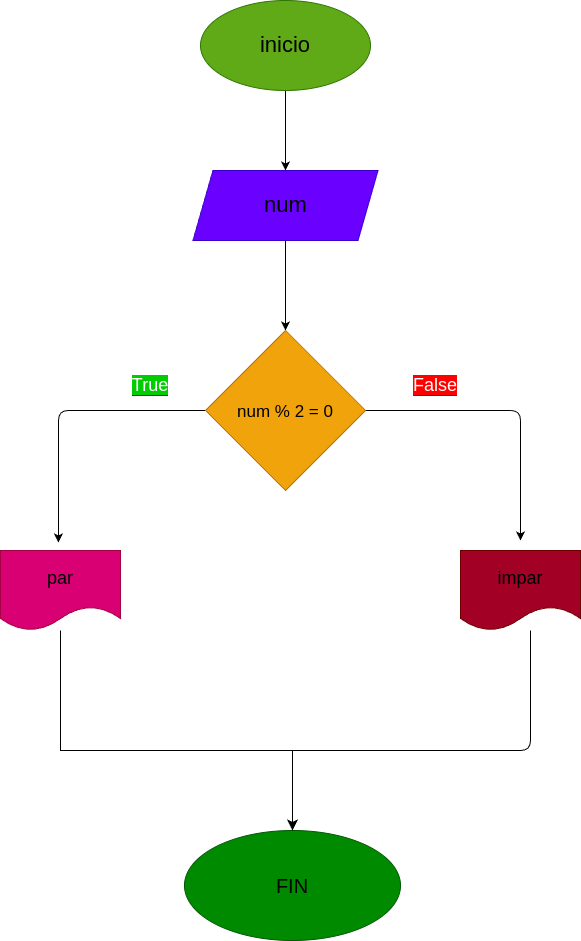

The diagram above was exported from draw.io. Its source (the exported page's mxGraphModel, read from the mxfile embedded in the PNG):
<mxGraphModel dx="572" dy="457" grid="1" gridSize="10" guides="1" tooltips="1" connect="1" arrows="1" fold="1" page="1" pageScale="1" pageWidth="827" pageHeight="1169" math="0" shadow="0">
  <root>
    <mxCell id="0" />
    <mxCell id="1" parent="0" />
    <mxCell id="2" style="edgeStyle=none;html=1;fontSize=20;" parent="1" source="3" target="5" edge="1">
      <mxGeometry relative="1" as="geometry" />
    </mxCell>
    <mxCell id="3" value="&lt;font color=&quot;#000000&quot; style=&quot;font-size: 22px;&quot;&gt;inicio&lt;/font&gt;" style="ellipse;whiteSpace=wrap;html=1;fillColor=#60a917;fontColor=#ffffff;strokeColor=#2D7600;" parent="1" vertex="1">
      <mxGeometry x="310" y="10" width="170" height="90" as="geometry" />
    </mxCell>
    <mxCell id="4" style="edgeStyle=none;html=1;fontSize=20;" parent="1" source="5" target="8" edge="1">
      <mxGeometry relative="1" as="geometry" />
    </mxCell>
    <mxCell id="5" value="&lt;font color=&quot;#000000&quot;&gt;num&lt;/font&gt;" style="shape=parallelogram;perimeter=parallelogramPerimeter;whiteSpace=wrap;html=1;fixedSize=1;fontSize=22;fillColor=#6a00ff;fontColor=#ffffff;strokeColor=#3700CC;" parent="1" vertex="1">
      <mxGeometry x="302.5" y="180" width="185" height="70" as="geometry" />
    </mxCell>
    <mxCell id="6" style="edgeStyle=none;html=1;entryX=0.415;entryY=0.022;entryDx=0;entryDy=0;entryPerimeter=0;fontSize=20;" parent="1" source="8" edge="1">
      <mxGeometry relative="1" as="geometry">
        <Array as="points">
          <mxPoint x="168" y="420" />
        </Array>
        <mxPoint x="167.95000000000005" y="551.98" as="targetPoint" />
      </mxGeometry>
    </mxCell>
    <mxCell id="7" style="edgeStyle=none;html=1;entryX=0.5;entryY=0;entryDx=0;entryDy=0;fontSize=20;" parent="1" source="8" edge="1">
      <mxGeometry relative="1" as="geometry">
        <Array as="points">
          <mxPoint x="630" y="420" />
        </Array>
        <mxPoint x="630" y="550" as="targetPoint" />
      </mxGeometry>
    </mxCell>
    <mxCell id="8" value="&lt;font style=&quot;font-size: 17px;&quot;&gt;num % 2 = 0&lt;/font&gt;&lt;span style=&quot;font-size: 20px;&quot;&gt;&lt;br&gt;&lt;/span&gt;" style="rhombus;whiteSpace=wrap;html=1;fontSize=22;fillColor=#f0a30a;fontColor=#000000;strokeColor=#BD7000;" parent="1" vertex="1">
      <mxGeometry x="315" y="340" width="160" height="160" as="geometry" />
    </mxCell>
    <mxCell id="12" value="&lt;font color=&quot;#030303&quot;&gt;FIN&lt;/font&gt;" style="ellipse;whiteSpace=wrap;html=1;fontSize=20;fillColor=#008a00;fontColor=#ffffff;strokeColor=#005700;" parent="1" vertex="1">
      <mxGeometry x="294" y="840" width="216" height="110" as="geometry" />
    </mxCell>
    <mxCell id="13" value="" style="edgeStyle=orthogonalEdgeStyle;endArrow=classic;html=1;rounded=0;endSize=8;startSize=8;fontSize=20;elbow=vertical;" parent="1" target="12" edge="1">
      <mxGeometry width="50" height="50" relative="1" as="geometry">
        <mxPoint x="170" y="640" as="sourcePoint" />
        <mxPoint x="402" y="830" as="targetPoint" />
        <Array as="points">
          <mxPoint x="170" y="760" />
          <mxPoint x="402" y="760" />
        </Array>
      </mxGeometry>
    </mxCell>
    <mxCell id="14" value="" style="endArrow=none;html=1;fontSize=20;elbow=vertical;" parent="1" edge="1">
      <mxGeometry width="50" height="50" relative="1" as="geometry">
        <mxPoint x="400" y="760" as="sourcePoint" />
        <mxPoint x="640" y="640" as="targetPoint" />
        <Array as="points">
          <mxPoint x="530" y="760" />
          <mxPoint x="640" y="760" />
        </Array>
      </mxGeometry>
    </mxCell>
    <mxCell id="16" value="&lt;font style=&quot;font-size: 18px; background-color: rgb(0, 204, 0);&quot; color=&quot;#ffffff&quot;&gt;True&lt;/font&gt;" style="text;html=1;strokeColor=none;fillColor=none;align=center;verticalAlign=middle;whiteSpace=wrap;rounded=0;labelBackgroundColor=#A20025;fontColor=#000000;" parent="1" vertex="1">
      <mxGeometry x="220" y="380" width="80" height="30" as="geometry" />
    </mxCell>
    <mxCell id="17" value="&lt;font style=&quot;font-size: 18px; background-color: rgb(255, 0, 0);&quot; color=&quot;#ffffff&quot;&gt;False&lt;/font&gt;" style="text;html=1;strokeColor=none;fillColor=none;align=center;verticalAlign=middle;whiteSpace=wrap;rounded=0;labelBackgroundColor=#A20025;fontColor=#000000;" parent="1" vertex="1">
      <mxGeometry x="515" y="380" width="60" height="30" as="geometry" />
    </mxCell>
    <mxCell id="18" value="&lt;font style=&quot;font-size: 18px;&quot; color=&quot;#000000&quot;&gt;par&lt;/font&gt;" style="shape=document;whiteSpace=wrap;html=1;boundedLbl=1;fillColor=#d80073;fontColor=#ffffff;strokeColor=#A50040;" vertex="1" parent="1">
      <mxGeometry x="110" y="560" width="120" height="80" as="geometry" />
    </mxCell>
    <mxCell id="19" value="&lt;font style=&quot;font-size: 18px;&quot; color=&quot;#000000&quot;&gt;impar&lt;/font&gt;" style="shape=document;whiteSpace=wrap;html=1;boundedLbl=1;fillColor=#a20025;fontColor=#ffffff;strokeColor=#6F0000;" vertex="1" parent="1">
      <mxGeometry x="570" y="560" width="120" height="80" as="geometry" />
    </mxCell>
  </root>
</mxGraphModel>